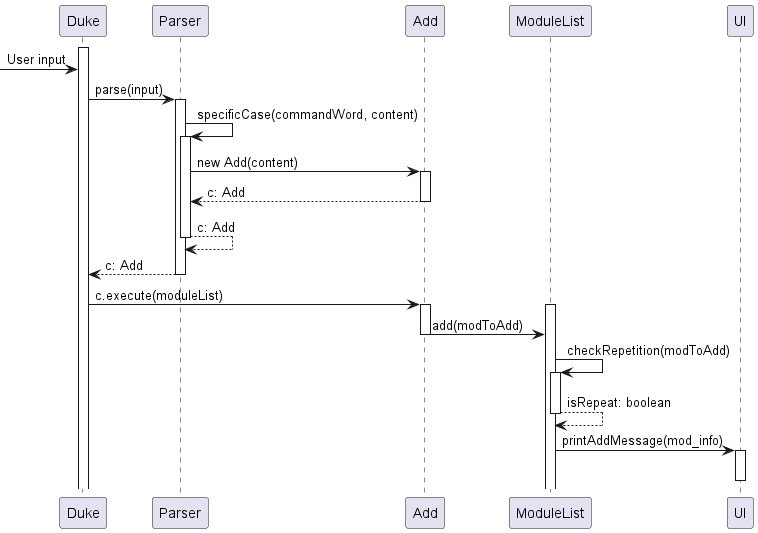

The diagram above was rendered by PlantUML. Its source (embedded in the PNG):
@startuml
activate Duke
[-> Duke: User input
Duke -> Parser: parse(input)
activate Parser
Parser -> Parser: specificCase(commandWord, content)
activate Parser
Parser -> Add: new Add(content)
activate Add
return c: Add
return c: Add
return c: Add
deactivate Parser
Duke -> Add: c.execute(moduleList)
activate Add
activate ModuleList
Add -> ModuleList: add(modToAdd)
deactivate Add
ModuleList -> ModuleList: checkRepetition(modToAdd)
activate ModuleList
return isRepeat: boolean
ModuleList -> UI: printAddMessage(mod_info)
activate UI
deactivate UI

@enduml